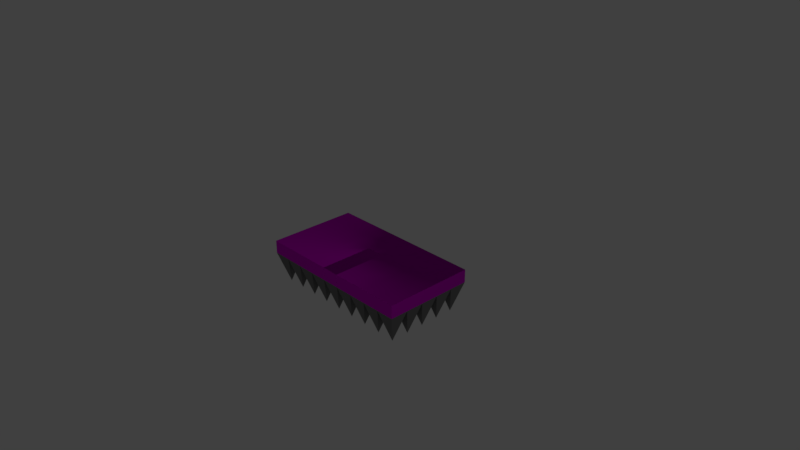 # Source: trap_above_ma.blend  (saved by Blender 2.78.0; exported with 4.5.12 LTS)
import bpy
from mathutils import Matrix  # noqa: F401  (used for matrix-valued properties, if any)

bpy.ops.wm.read_factory_settings(use_empty=True)
scene = bpy.context.scene
scene.name = 'Scene'

# ---- collections
col_collection_1 = bpy.data.collections.new('Collection 1'); scene.collection.children.link(col_collection_1)

# ---- images (referenced by path relative to the original .blend; pixels are not part of the script)
import os
ASSET_DIR = os.environ.get("B2B_ASSET_DIR", "")  # directory of the original .blend (textures are referenced by path, not embedded)
HERE = os.path.dirname(os.path.abspath(__file__))  # packed textures are extracted next to this script under _unpacked/

def load_image(name, relpath, width, height, colorspace="sRGB"):
    """Load a texture the original file referenced (path relative to the .blend, or extracted next to this script)."""
    p = next((c for c in (os.path.join(HERE, relpath), os.path.join(ASSET_DIR, relpath)) if relpath and os.path.exists(c)), "")
    if p:
        img = bpy.data.images.load(p, check_existing=True)
        img.name = name
    else:  # same state as the original file: an image datablock whose file is absent (Cycles renders it pink)
        img = bpy.data.images.new(name, width, height)
        img.source = "FILE"
        img.filepath = "//" + (relpath or name)
    img.colorspace_settings.name = colorspace
    return img
img_stone_ground_normal_jpg = load_image('stone_ground_normal.jpg', 'stone_ground_normal.jpg', 1024, 1024, 'Non-Color')
img_stone_ground_jpg = load_image('stone_ground.jpg', 'stone_ground.jpg', 1024, 1024, 'sRGB')

# ---- materials (node trees are filled in below, after node groups)
mat_stoneground_ma = bpy.data.materials.new('stoneGround_ma')
mat_stoneground_ma.alpha_threshold = 0.0
mat_stoneground_ma.roughness = 0.5
mat_spicke_mat = bpy.data.materials.new('spicke_mat')
mat_spicke_mat.alpha_threshold = 0.0
mat_spicke_mat.roughness = 0.5

# ---- material node trees
mat_stoneground_ma.use_nodes = True; mat_stoneground_ma.node_tree.nodes.clear()
_N = mat_stoneground_ma.node_tree.nodes; _L = mat_stoneground_ma.node_tree.links
n0 = _N.new('ShaderNodeTexCoord'); n0.name = 'Texture Coordinate'; n0.location = (-501, 283)
n1 = _N.new('ShaderNodeOutputMaterial'); n1.name = 'Material Output'; n1.location = (342, 296)
n2 = _N.new('ShaderNodeBsdfDiffuse'); n2.name = 'Diffuse BSDF'; n2.location = (161, 302)
n3 = _N.new('ShaderNodeNormalMap'); n3.name = 'Normal Map'; n3.location = (0, 133)
n4 = _N.new('ShaderNodeTexImage'); n4.name = 'Image Texture.001'; n4.location = (-230, 7)
n4.width = 140
n4.hide = True
n4.image = img_stone_ground_normal_jpg
n5 = _N.new('ShaderNodeTexImage'); n5.name = 'Image Texture'; n5.location = (-228, 310)
n5.width = 140
n5.image = img_stone_ground_jpg
n5.projection = 'BOX'
_L.new(n2.outputs[0], n1.inputs[0])
_L.new(n5.outputs[0], n2.inputs[0])
_L.new(n4.outputs[0], n3.inputs[1])
_L.new(n3.outputs[0], n2.inputs[2])
_L.new(n0.outputs[0], n5.inputs[0])
_L.new(n0.outputs[0], n4.inputs[0])
n1.is_active_output = True
mat_spicke_mat.use_nodes = True; mat_spicke_mat.node_tree.nodes.clear()
_N = mat_spicke_mat.node_tree.nodes; _L = mat_spicke_mat.node_tree.links
n0 = _N.new('ShaderNodeOutputMaterial'); n0.name = 'Material Output'; n0.location = (300, 300)
n1 = _N.new('ShaderNodeBsdfDiffuse'); n1.name = 'Diffuse BSDF'; n1.location = (10, 300)
n1.inputs[0].default_value = (0.1955, 0.1955, 0.1955, 1.0)
_L.new(n1.outputs[0], n0.inputs[0])
n0.is_active_output = True

# ---- world
world_world = bpy.data.worlds.new('World'); scene.world = world_world
world_world.color = (0.05088, 0.05088, 0.05088)
world_world.use_sun_shadow = False
world_world.sun_shadow_jitter_overblur = 0.0
world_world.cycles.sampling_method = 'MANUAL'

# ---- cameras
cam_camera = bpy.data.cameras.new('Camera')
cam_camera.clip_end = 100.0
cam_camera.lens = 35.0
cam_camera.sensor_width = 32.0
cam_camera.sensor_height = 18.0
cam_camera.ortho_scale = 7.314
cam_camera.dof.focus_distance = 0.0

# ---- lights
light_lamp = bpy.data.lights.new('Lamp', 'POINT')
light_lamp.transmission_factor = 0.0
light_lamp.cutoff_distance = 30.0
light_lamp.energy = 100.0
light_lamp.shadow_buffer_clip_start = 1.001
light_lamp.shadow_soft_size = 0.1
light_lamp.shadow_maximum_resolution = 0.006
light_lamp.use_absolute_resolution = True

# ---- meshes
me_cube = bpy.data.meshes.new('Cube')
me_cube.from_pydata([(-8.019, -4.184, -2.021), (-7.019, -3.184, -0.02095), (-7.019, -5.184, -0.02095), (-9.019, -5.184, -0.02095), (-9.019, -3.184, -0.02095), (-7.019, -3.184, -0.6209), (-7.019, -5.184, -0.6209), (-9.019, -5.184, -0.6209), (-9.019, -3.184, -0.6209), (-6.019, -4.184, -2.021), (-5.019, -3.184, -0.02095), (-5.019, -5.184, -0.02095), (-7.019, -5.184, -0.02095), (-7.019, -3.184, -0.02095), (-5.019, -3.184, -0.6209), (-5.019, -5.184, -0.6209), (-7.019, -5.184, -0.6209), (-7.019, -3.184, -0.6209), (-4.019, -4.184, -2.021), (-3.019, -3.184, -0.02095), (-3.019, -5.184, -0.02095), (-5.019, -5.184, -0.02095), (-5.019, -3.184, -0.02095), (-3.019, -3.184, -0.6209), (-3.019, -5.184, -0.6209), (-5.019, -5.184, -0.6209), (-5.019, -3.184, -0.6209), (-2.019, -4.184, -2.021), (-1.019, -3.184, -0.02095), (-1.019, -5.184, -0.02095), (-3.019, -5.184, -0.02095), (-3.019, -3.184, -0.02095), (-1.019, -3.184, -0.6209), (-1.019, -5.184, -0.6209), (-3.019, -5.184, -0.6209), (-3.019, -3.184, -0.6209), (-0.01926, -4.184, -2.021), (0.9807, -3.184, -0.02095), (0.9807, -5.184, -0.02095), (-1.019, -5.184, -0.02095), (-1.019, -3.184, -0.02095), (0.9807, -3.184, -0.6209), (0.9807, -5.184, -0.6209), (-1.019, -5.184, -0.6209), (-1.019, -3.184, -0.6209), (1.981, -4.184, -2.021), (2.981, -3.184, -0.02095), (2.981, -5.184, -0.02095), (0.9807, -5.184, -0.02095), (0.9807, -3.184, -0.02095), (2.981, -3.184, -0.6209), (2.981, -5.184, -0.6209), (0.9807, -5.184, -0.6209), (0.9807, -3.184, -0.6209), (3.981, -4.184, -2.021), (4.981, -3.184, -0.02095), (4.981, -5.184, -0.02095), (2.981, -5.184, -0.02095), (2.981, -3.184, -0.02095), (4.981, -3.184, -0.6209), (4.981, -5.184, -0.6209), (2.981, -5.184, -0.6209), (2.981, -3.184, -0.6209), (5.981, -4.184, -2.021), (6.981, -3.184, -0.02095), (6.981, -5.184, -0.02095), (4.981, -5.184, -0.02095), (4.981, -3.184, -0.02095), (6.981, -3.184, -0.6209), (6.981, -5.184, -0.6209), (4.981, -5.184, -0.6209), (4.981, -3.184, -0.6209), (7.981, -4.184, -2.021), (8.981, -3.184, -0.02095), (8.981, -5.184, -0.02095), (6.981, -5.184, -0.02095), (6.981, -3.184, -0.02095), (8.981, -3.184, -0.6209), (8.981, -5.184, -0.6209), (6.981, -5.184, -0.6209), (6.981, -3.184, -0.6209), (-8.019, -2.184, -2.021), (-7.019, -1.184, -0.02095), (-7.019, -3.184, -0.02095), (-9.019, -3.184, -0.02095), (-9.019, -1.184, -0.02095), (-7.019, -1.184, -0.6209), (-7.019, -3.184, -0.6209), (-9.019, -3.184, -0.6209), (-9.019, -1.184, -0.6209), (-6.019, -2.184, -2.021), (-5.019, -1.184, -0.02095), (-5.019, -3.184, -0.02095), (-7.019, -3.184, -0.02095), (-7.019, -1.184, -0.02095), (-5.019, -1.184, -0.6209), (-5.019, -3.184, -0.6209), (-7.019, -3.184, -0.6209), (-7.019, -1.184, -0.6209), (-4.019, -2.184, -2.021), (-3.019, -1.184, -0.02095), (-3.019, -3.184, -0.02095), (-5.019, -3.184, -0.02095), (-5.019, -1.184, -0.02095), (-3.019, -1.184, -0.6209), (-3.019, -3.184, -0.6209), (-5.019, -3.184, -0.6209), (-5.019, -1.184, -0.6209), (-2.019, -2.184, -2.021), (-1.019, -1.184, -0.02095), (-1.019, -3.184, -0.02095), (-3.019, -3.184, -0.02095), (-3.019, -1.184, -0.02095), (-1.019, -1.184, -0.6209), (-1.019, -3.184, -0.6209), (-3.019, -3.184, -0.6209), (-3.019, -1.184, -0.6209), (-0.01926, -2.184, -2.021), (0.9807, -1.184, -0.02095), (0.9807, -3.184, -0.02095), (-1.019, -3.184, -0.02095), (-1.019, -1.184, -0.02095), (0.9807, -1.184, -0.6209), (0.9807, -3.184, -0.6209), (-1.019, -3.184, -0.6209), (-1.019, -1.184, -0.6209), (1.981, -2.184, -2.021), (2.981, -1.184, -0.02095), (2.981, -3.184, -0.02095), (0.9807, -3.184, -0.02095), (0.9807, -1.184, -0.02095), (2.981, -1.184, -0.6209), (2.981, -3.184, -0.6209), (0.9807, -3.184, -0.6209), (0.9807, -1.184, -0.6209), (3.981, -2.184, -2.021), (4.981, -1.184, -0.02095), (4.981, -3.184, -0.02095), (2.981, -3.184, -0.02095), (2.981, -1.184, -0.02095), (4.981, -1.184, -0.6209), (4.981, -3.184, -0.6209), (2.981, -3.184, -0.6209), (2.981, -1.184, -0.6209), (5.981, -2.184, -2.021), (6.981, -1.184, -0.02095), (6.981, -3.184, -0.02095), (4.981, -3.184, -0.02095), (4.981, -1.184, -0.02095), (6.981, -1.184, -0.6209), (6.981, -3.184, -0.6209), (4.981, -3.184, -0.6209), (4.981, -1.184, -0.6209), (7.981, -2.184, -2.021), (8.981, -1.184, -0.02095), (8.981, -3.184, -0.02095), (6.981, -3.184, -0.02095), (6.981, -1.184, -0.02095), (8.981, -1.184, -0.6209), (8.981, -3.184, -0.6209), (6.981, -3.184, -0.6209), (6.981, -1.184, -0.6209), (-8.019, -0.1843, -2.021), (-7.019, 0.8157, -0.02095), (-7.019, -1.184, -0.02095), (-9.019, -1.184, -0.02095), (-9.019, 0.8157, -0.02095), (-7.019, 0.8157, -0.6209), (-7.019, -1.184, -0.6209), (-9.019, -1.184, -0.6209), (-9.019, 0.8157, -0.6209), (-6.019, -0.1843, -2.021), (-5.019, 0.8157, -0.02095), (-5.019, -1.184, -0.02095), (-7.019, -1.184, -0.02095), (-7.019, 0.8157, -0.02095), (-5.019, 0.8157, -0.6209), (-5.019, -1.184, -0.6209), (-7.019, -1.184, -0.6209), (-7.019, 0.8157, -0.6209), (-4.019, -0.1843, -2.021), (-3.019, 0.8157, -0.02095), (-3.019, -1.184, -0.02095), (-5.019, -1.184, -0.02095), (-5.019, 0.8157, -0.02095), (-3.019, 0.8157, -0.6209), (-3.019, -1.184, -0.6209), (-5.019, -1.184, -0.6209), (-5.019, 0.8157, -0.6209), (-2.019, -0.1843, -2.021), (-1.019, 0.8157, -0.02095), (-1.019, -1.184, -0.02095), (-3.019, -1.184, -0.02095), (-3.019, 0.8157, -0.02095), (-1.019, 0.8157, -0.6209), (-1.019, -1.184, -0.6209), (-3.019, -1.184, -0.6209), (-3.019, 0.8157, -0.6209), (-0.01926, -0.1843, -2.021), (0.9807, 0.8157, -0.02095), (0.9807, -1.184, -0.02095), (-1.019, -1.184, -0.02095), (-1.019, 0.8157, -0.02095), (0.9807, 0.8157, -0.6209), (0.9807, -1.184, -0.6209), (-1.019, -1.184, -0.6209), (-1.019, 0.8157, -0.6209), (1.981, -0.1843, -2.021), (2.981, 0.8157, -0.02095), (2.981, -1.184, -0.02095), (0.9807, -1.184, -0.02095), (0.9807, 0.8157, -0.02095), (2.981, 0.8157, -0.6209), (2.981, -1.184, -0.6209), (0.9807, -1.184, -0.6209), (0.9807, 0.8157, -0.6209), (3.981, -0.1843, -2.021), (4.981, 0.8157, -0.02095), (4.981, -1.184, -0.02095), (2.981, -1.184, -0.02095), (2.981, 0.8157, -0.02095), (4.981, 0.8157, -0.6209), (4.981, -1.184, -0.6209), (2.981, -1.184, -0.6209), (2.981, 0.8157, -0.6209), (5.981, -0.1843, -2.021), (6.981, 0.8157, -0.02095), (6.981, -1.184, -0.02095), (4.981, -1.184, -0.02095), (4.981, 0.8157, -0.02095), (6.981, 0.8157, -0.6209), (6.981, -1.184, -0.6209), (4.981, -1.184, -0.6209), (4.981, 0.8157, -0.6209), (7.981, -0.1843, -2.021), (8.981, 0.8157, -0.02095), (8.981, -1.184, -0.02095), (6.981, -1.184, -0.02095), (6.981, 0.8157, -0.02095), (8.981, 0.8157, -0.6209), (8.981, -1.184, -0.6209), (6.981, -1.184, -0.6209), (6.981, 0.8157, -0.6209), (-8.019, 1.816, -2.021), (-7.019, 2.816, -0.02095), (-7.019, 0.8157, -0.02095), (-9.019, 0.8157, -0.02095), (-9.019, 2.816, -0.02095), (-7.019, 2.816, -0.6209), (-7.019, 0.8157, -0.6209), (-9.019, 0.8157, -0.6209), (-9.019, 2.816, -0.6209), (-6.019, 1.816, -2.021), (-5.019, 2.816, -0.02095), (-5.019, 0.8157, -0.02095), (-7.019, 0.8157, -0.02095), (-7.019, 2.816, -0.02095), (-5.019, 2.816, -0.6209), (-5.019, 0.8157, -0.6209), (-7.019, 0.8157, -0.6209), (-7.019, 2.816, -0.6209), (-4.019, 1.816, -2.021), (-3.019, 2.816, -0.02095), (-3.019, 0.8157, -0.02095), (-5.019, 0.8157, -0.02095), (-5.019, 2.816, -0.02095), (-3.019, 2.816, -0.6209), (-3.019, 0.8157, -0.6209), (-5.019, 0.8157, -0.6209), (-5.019, 2.816, -0.6209), (-2.019, 1.816, -2.021), (-1.019, 2.816, -0.02095), (-1.019, 0.8157, -0.02095), (-3.019, 0.8157, -0.02095), (-3.019, 2.816, -0.02095), (-1.019, 2.816, -0.6209), (-1.019, 0.8157, -0.6209), (-3.019, 0.8157, -0.6209), (-3.019, 2.816, -0.6209), (-0.01926, 1.816, -2.021), (0.9807, 2.816, -0.02095), (0.9807, 0.8157, -0.02095), (-1.019, 0.8157, -0.02095), (-1.019, 2.816, -0.02095), (0.9807, 2.816, -0.6209), (0.9807, 0.8157, -0.6209), (-1.019, 0.8157, -0.6209), (-1.019, 2.816, -0.6209), (1.981, 1.816, -2.021), (2.981, 2.816, -0.02095), (2.981, 0.8157, -0.02095), (0.9807, 0.8157, -0.02095), (0.9807, 2.816, -0.02095), (2.981, 2.816, -0.6209), (2.981, 0.8157, -0.6209), (0.9807, 0.8157, -0.6209), (0.9807, 2.816, -0.6209), (3.981, 1.816, -2.021), (4.981, 2.816, -0.02095), (4.981, 0.8157, -0.02095), (2.981, 0.8157, -0.02095), (2.981, 2.816, -0.02095), (4.981, 2.816, -0.6209), (4.981, 0.8157, -0.6209), (2.981, 0.8157, -0.6209), (2.981, 2.816, -0.6209), (5.981, 1.816, -2.021), (6.981, 2.816, -0.02095), (6.981, 0.8157, -0.02095), (4.981, 0.8157, -0.02095), (4.981, 2.816, -0.02095), (6.981, 2.816, -0.6209), (6.981, 0.8157, -0.6209), (4.981, 0.8157, -0.6209), (4.981, 2.816, -0.6209), (7.981, 1.816, -2.021), (8.981, 2.816, -0.02095), (8.981, 0.8157, -0.02095), (6.981, 0.8157, -0.02095), (6.981, 2.816, -0.02095), (8.981, 2.816, -0.6209), (8.981, 0.8157, -0.6209), (6.981, 0.8157, -0.6209), (6.981, 2.816, -0.6209), (-8.019, 3.816, -2.021), (-7.019, 4.816, -0.02095), (-7.019, 2.816, -0.02095), (-9.019, 2.816, -0.02095), (-9.019, 4.816, -0.02095), (-7.019, 4.816, -0.6209), (-7.019, 2.816, -0.6209), (-9.019, 2.816, -0.6209), (-9.019, 4.816, -0.6209), (-6.019, 3.816, -2.021), (-5.019, 4.816, -0.02095), (-5.019, 2.816, -0.02095), (-7.019, 2.816, -0.02095), (-7.019, 4.816, -0.02095), (-5.019, 4.816, -0.6209), (-5.019, 2.816, -0.6209), (-7.019, 2.816, -0.6209), (-7.019, 4.816, -0.6209), (-4.019, 3.816, -2.021), (-3.019, 4.816, -0.02095), (-3.019, 2.816, -0.02095), (-5.019, 2.816, -0.02095), (-5.019, 4.816, -0.02095), (-3.019, 4.816, -0.6209), (-3.019, 2.816, -0.6209), (-5.019, 2.816, -0.6209), (-5.019, 4.816, -0.6209), (-2.019, 3.816, -2.021), (-1.019, 4.816, -0.02095), (-1.019, 2.816, -0.02095), (-3.019, 2.816, -0.02095), (-3.019, 4.816, -0.02095), (-1.019, 4.816, -0.6209), (-1.019, 2.816, -0.6209), (-3.019, 2.816, -0.6209), (-3.019, 4.816, -0.6209), (-0.01926, 3.816, -2.021), (0.9807, 4.816, -0.02095), (0.9807, 2.816, -0.02095), (-1.019, 2.816, -0.02095), (-1.019, 4.816, -0.02095), (0.9807, 4.816, -0.6209), (0.9807, 2.816, -0.6209), (-1.019, 2.816, -0.6209), (-1.019, 4.816, -0.6209), (1.981, 3.816, -2.021), (2.981, 4.816, -0.02095), (2.981, 2.816, -0.02095), (0.9807, 2.816, -0.02095), (0.9807, 4.816, -0.02095), (2.981, 4.816, -0.6209), (2.981, 2.816, -0.6209), (0.9807, 2.816, -0.6209), (0.9807, 4.816, -0.6209), (3.981, 3.816, -2.021), (4.981, 4.816, -0.02095), (4.981, 2.816, -0.02095), (2.981, 2.816, -0.02095), (2.981, 4.816, -0.02095), (4.981, 4.816, -0.6209), (4.981, 2.816, -0.6209), (2.981, 2.816, -0.6209), (2.981, 4.816, -0.6209), (5.981, 3.816, -2.021), (6.981, 4.816, -0.02095), (6.981, 2.816, -0.02095), (4.981, 2.816, -0.02095), (4.981, 4.816, -0.02095), (6.981, 4.816, -0.6209), (6.981, 2.816, -0.6209), (4.981, 2.816, -0.6209), (4.981, 4.816, -0.6209), (7.981, 3.816, -2.021), (8.981, 4.816, -0.02095), (8.981, 2.816, -0.02095), (6.981, 2.816, -0.02095), (6.981, 4.816, -0.02095), (8.981, 4.816, -0.6209), (8.981, 2.816, -0.6209), (6.981, 2.816, -0.6209), (6.981, 4.816, -0.6209)], [], [(1, 4, 3, 2), (5, 1, 2, 6), (6, 2, 3, 7), (7, 3, 4, 8), (5, 0, 8), (1, 5, 8, 4), (0, 7, 8), (0, 6, 7), (0, 5, 6), (10, 13, 12, 11), (14, 10, 11, 15), (15, 11, 12, 16), (16, 12, 13, 17), (14, 9, 17), (10, 14, 17, 13), (9, 16, 17), (9, 15, 16), (9, 14, 15), (19, 22, 21, 20), (23, 19, 20, 24), (24, 20, 21, 25), (25, 21, 22, 26), (23, 18, 26), (19, 23, 26, 22), (18, 25, 26), (18, 24, 25), (18, 23, 24), (28, 31, 30, 29), (32, 28, 29, 33), (33, 29, 30, 34), (34, 30, 31, 35), (32, 27, 35), (28, 32, 35, 31), (27, 34, 35), (27, 33, 34), (27, 32, 33), (37, 40, 39, 38), (41, 37, 38, 42), (42, 38, 39, 43), (43, 39, 40, 44), (41, 36, 44), (37, 41, 44, 40), (36, 43, 44), (36, 42, 43), (36, 41, 42), (46, 49, 48, 47), (50, 46, 47, 51), (51, 47, 48, 52), (52, 48, 49, 53), (50, 45, 53), (46, 50, 53, 49), (45, 52, 53), (45, 51, 52), (45, 50, 51), (55, 58, 57, 56), (59, 55, 56, 60), (60, 56, 57, 61), (61, 57, 58, 62), (59, 54, 62), (55, 59, 62, 58), (54, 61, 62), (54, 60, 61), (54, 59, 60), (64, 67, 66, 65), (68, 64, 65, 69), (69, 65, 66, 70), (70, 66, 67, 71), (68, 63, 71), (64, 68, 71, 67), (63, 70, 71), (63, 69, 70), (63, 68, 69), (73, 76, 75, 74), (77, 73, 74, 78), (78, 74, 75, 79), (79, 75, 76, 80), (77, 72, 80), (73, 77, 80, 76), (72, 79, 80), (72, 78, 79), (72, 77, 78), (82, 85, 84, 83), (86, 82, 83, 87), (87, 83, 84, 88), (88, 84, 85, 89), (86, 81, 89), (82, 86, 89, 85), (81, 88, 89), (81, 87, 88), (81, 86, 87), (91, 94, 93, 92), (95, 91, 92, 96), (96, 92, 93, 97), (97, 93, 94, 98), (95, 90, 98), (91, 95, 98, 94), (90, 97, 98), (90, 96, 97), (90, 95, 96), (100, 103, 102, 101), (104, 100, 101, 105), (105, 101, 102, 106), (106, 102, 103, 107), (104, 99, 107), (100, 104, 107, 103), (99, 106, 107), (99, 105, 106), (99, 104, 105), (109, 112, 111, 110), (113, 109, 110, 114), (114, 110, 111, 115), (115, 111, 112, 116), (113, 108, 116), (109, 113, 116, 112), (108, 115, 116), (108, 114, 115), (108, 113, 114), (118, 121, 120, 119), (122, 118, 119, 123), (123, 119, 120, 124), (124, 120, 121, 125), (122, 117, 125), (118, 122, 125, 121), (117, 124, 125), (117, 123, 124), (117, 122, 123), (127, 130, 129, 128), (131, 127, 128, 132), (132, 128, 129, 133), (133, 129, 130, 134), (131, 126, 134), (127, 131, 134, 130), (126, 133, 134), (126, 132, 133), (126, 131, 132), (136, 139, 138, 137), (140, 136, 137, 141), (141, 137, 138, 142), (142, 138, 139, 143), (140, 135, 143), (136, 140, 143, 139), (135, 142, 143), (135, 141, 142), (135, 140, 141), (145, 148, 147, 146), (149, 145, 146, 150), (150, 146, 147, 151), (151, 147, 148, 152), (149, 144, 152), (145, 149, 152, 148), (144, 151, 152), (144, 150, 151), (144, 149, 150), (154, 157, 156, 155), (158, 154, 155, 159), (159, 155, 156, 160), (160, 156, 157, 161), (158, 153, 161), (154, 158, 161, 157), (153, 160, 161), (153, 159, 160), (153, 158, 159), (163, 166, 165, 164), (167, 163, 164, 168), (168, 164, 165, 169), (169, 165, 166, 170), (167, 162, 170), (163, 167, 170, 166), (162, 169, 170), (162, 168, 169), (162, 167, 168), (172, 175, 174, 173), (176, 172, 173, 177), (177, 173, 174, 178), (178, 174, 175, 179), (176, 171, 179), (172, 176, 179, 175), (171, 178, 179), (171, 177, 178), (171, 176, 177), (181, 184, 183, 182), (185, 181, 182, 186), (186, 182, 183, 187), (187, 183, 184, 188), (185, 180, 188), (181, 185, 188, 184), (180, 187, 188), (180, 186, 187), (180, 185, 186), (190, 193, 192, 191), (194, 190, 191, 195), (195, 191, 192, 196), (196, 192, 193, 197), (194, 189, 197), (190, 194, 197, 193), (189, 196, 197), (189, 195, 196), (189, 194, 195), (199, 202, 201, 200), (203, 199, 200, 204), (204, 200, 201, 205), (205, 201, 202, 206), (203, 198, 206), (199, 203, 206, 202), (198, 205, 206), (198, 204, 205), (198, 203, 204), (208, 211, 210, 209), (212, 208, 209, 213), (213, 209, 210, 214), (214, 210, 211, 215), (212, 207, 215), (208, 212, 215, 211), (207, 214, 215), (207, 213, 214), (207, 212, 213), (217, 220, 219, 218), (221, 217, 218, 222), (222, 218, 219, 223), (223, 219, 220, 224), (221, 216, 224), (217, 221, 224, 220), (216, 223, 224), (216, 222, 223), (216, 221, 222), (226, 229, 228, 227), (230, 226, 227, 231), (231, 227, 228, 232), (232, 228, 229, 233), (230, 225, 233), (226, 230, 233, 229), (225, 232, 233), (225, 231, 232), (225, 230, 231), (235, 238, 237, 236), (239, 235, 236, 240), (240, 236, 237, 241), (241, 237, 238, 242), (239, 234, 242), (235, 239, 242, 238), (234, 241, 242), (234, 240, 241), (234, 239, 240), (244, 247, 246, 245), (248, 244, 245, 249), (249, 245, 246, 250), (250, 246, 247, 251), (248, 243, 251), (244, 248, 251, 247), (243, 250, 251), (243, 249, 250), (243, 248, 249), (253, 256, 255, 254), (257, 253, 254, 258), (258, 254, 255, 259), (259, 255, 256, 260), (257, 252, 260), (253, 257, 260, 256), (252, 259, 260), (252, 258, 259), (252, 257, 258), (262, 265, 264, 263), (266, 262, 263, 267), (267, 263, 264, 268), (268, 264, 265, 269), (266, 261, 269), (262, 266, 269, 265), (261, 268, 269), (261, 267, 268), (261, 266, 267), (271, 274, 273, 272), (275, 271, 272, 276), (276, 272, 273, 277), (277, 273, 274, 278), (275, 270, 278), (271, 275, 278, 274), (270, 277, 278), (270, 276, 277), (270, 275, 276), (280, 283, 282, 281), (284, 280, 281, 285), (285, 281, 282, 286), (286, 282, 283, 287), (284, 279, 287), (280, 284, 287, 283), (279, 286, 287), (279, 285, 286), (279, 284, 285), (289, 292, 291, 290), (293, 289, 290, 294), (294, 290, 291, 295), (295, 291, 292, 296), (293, 288, 296), (289, 293, 296, 292), (288, 295, 296), (288, 294, 295), (288, 293, 294), (298, 301, 300, 299), (302, 298, 299, 303), (303, 299, 300, 304), (304, 300, 301, 305), (302, 297, 305), (298, 302, 305, 301), (297, 304, 305), (297, 303, 304), (297, 302, 303), (307, 310, 309, 308), (311, 307, 308, 312), (312, 308, 309, 313), (313, 309, 310, 314), (311, 306, 314), (307, 311, 314, 310), (306, 313, 314), (306, 312, 313), (306, 311, 312), (316, 319, 318, 317), (320, 316, 317, 321), (321, 317, 318, 322), (322, 318, 319, 323), (320, 315, 323), (316, 320, 323, 319), (315, 322, 323), (315, 321, 322), (315, 320, 321), (325, 328, 327, 326), (329, 325, 326, 330), (330, 326, 327, 331), (331, 327, 328, 332), (329, 324, 332), (325, 329, 332, 328), (324, 331, 332), (324, 330, 331), (324, 329, 330), (334, 337, 336, 335), (338, 334, 335, 339), (339, 335, 336, 340), (340, 336, 337, 341), (338, 333, 341), (334, 338, 341, 337), (333, 340, 341), (333, 339, 340), (333, 338, 339), (343, 346, 345, 344), (347, 343, 344, 348), (348, 344, 345, 349), (349, 345, 346, 350), (347, 342, 350), (343, 347, 350, 346), (342, 349, 350), (342, 348, 349), (342, 347, 348), (352, 355, 354, 353), (356, 352, 353, 357), (357, 353, 354, 358), (358, 354, 355, 359), (356, 351, 359), (352, 356, 359, 355), (351, 358, 359), (351, 357, 358), (351, 356, 357), (361, 364, 363, 362), (365, 361, 362, 366), (366, 362, 363, 367), (367, 363, 364, 368), (365, 360, 368), (361, 365, 368, 364), (360, 367, 368), (360, 366, 367), (360, 365, 366), (370, 373, 372, 371), (374, 370, 371, 375), (375, 371, 372, 376), (376, 372, 373, 377), (374, 369, 377), (370, 374, 377, 373), (369, 376, 377), (369, 375, 376), (369, 374, 375), (379, 382, 381, 380), (383, 379, 380, 384), (384, 380, 381, 385), (385, 381, 382, 386), (383, 378, 386), (379, 383, 386, 382), (378, 385, 386), (378, 384, 385), (378, 383, 384), (388, 391, 390, 389), (392, 388, 389, 393), (393, 389, 390, 394), (394, 390, 391, 395), (392, 387, 395), (388, 392, 395, 391), (387, 394, 395), (387, 393, 394), (387, 392, 393), (397, 400, 399, 398), (401, 397, 398, 402), (402, 398, 399, 403), (403, 399, 400, 404), (401, 396, 404), (397, 401, 404, 400), (396, 403, 404), (396, 402, 403), (396, 401, 402)])
me_cube.polygons.foreach_set('material_index', [0, 0, 0, 0, 1, 0, 1, 1, 1, 0, 0, 0, 0, 1, 0, 1, 1, 1, 0, 0, 0, 0, 1, 0, 1, 1, 1, 0, 0, 0, 0, 1, 0, 1, 1, 1, 0, 0, 0, 0, 1, 0, 1, 1, 1, 0, 0, 0, 0, 1, 0, 1, 1, 1, 0, 0, 0, 0, 1, 0, 1, 1, 1, 0, 0, 0, 0, 1, 0, 1, 1, 1, 0, 0, 0, 0, 1, 0, 1, 1, 1, 0, 0, 0, 0, 1, 0, 1, 1, 1, 0, 0, 0, 0, 1, 0, 1, 1, 1, 0, 0, 0, 0, 1, 0, 1, 1, 1, 0, 0, 0, 0, 1, 0, 1, 1, 1, 0, 0, 0, 0, 1, 0, 1, 1, 1, 0, 0, 0, 0, 1, 0, 1, 1, 1, 0, 0, 0, 0, 1, 0, 1, 1, 1, 0, 0, 0, 0, 1, 0, 1, 1, 1, 0, 0, 0, 0, 1, 0, 1, 1, 1, 0, 0, 0, 0, 1, 0, 1, 1, 1, 0, 0, 0, 0, 1, 0, 1, 1, 1, 0, 0, 0, 0, 1, 0, 1, 1, 1, 0, 0, 0, 0, 1, 0, 1, 1, 1, 0, 0, 0, 0, 1, 0, 1, 1, 1, 0, 0, 0, 0, 1, 0, 1, 1, 1, 0, 0, 0, 0, 1, 0, 1, 1, 1, 0, 0, 0, 0, 1, 0, 1, 1, 1, 0, 0, 0, 0, 1, 0, 1, 1, 1, 0, 0, 0, 0, 1, 0, 1, 1, 1, 0, 0, 0, 0, 1, 0, 1, 1, 1, 0, 0, 0, 0, 1, 0, 1, 1, 1, 0, 0, 0, 0, 1, 0, 1, 1, 1, 0, 0, 0, 0, 1, 0, 1, 1, 1, 0, 0, 0, 0, 1, 0, 1, 1, 1, 0, 0, 0, 0, 1, 0, 1, 1, 1, 0, 0, 0, 0, 1, 0, 1, 1, 1, 0, 0, 0, 0, 1, 0, 1, 1, 1, 0, 0, 0, 0, 1, 0, 1, 1, 1, 0, 0, 0, 0, 1, 0, 1, 1, 1, 0, 0, 0, 0, 1, 0, 1, 1, 1, 0, 0, 0, 0, 1, 0, 1, 1, 1, 0, 0, 0, 0, 1, 0, 1, 1, 1, 0, 0, 0, 0, 1, 0, 1, 1, 1, 0, 0, 0, 0, 1, 0, 1, 1, 1, 0, 0, 0, 0, 1, 0, 1, 1, 1, 0, 0, 0, 0, 1, 0, 1, 1, 1])
me_cube.materials.append(mat_stoneground_ma)
me_cube.materials.append(mat_spicke_mat)
me_cube.use_remesh_preserve_volume = False
me_cube.use_remesh_preserve_attributes = False
me_cube.use_mirror_vertex_groups = False
me_cube.update()

# ---- objects
ob_trapabove = bpy.data.objects.new('trapAbove', me_cube)
ob_lamp = bpy.data.objects.new('Lamp', light_lamp)
ob_camera = bpy.data.objects.new('Camera', cam_camera)

# ---- transforms, parenting, visibility, modifiers, constraints
ob_trapabove.location = (0.0, 0.0, 0.0)
ob_trapabove.scale = (0.125, 0.125, 0.3)
ob_trapabove.lock_rotations_4d = False
ob_trapabove.empty_display_type = 'ARROWS'
ob_trapabove.lineart.crease_threshold = 0.0
ob_lamp.location = (4.076, 1.005, 5.904)
ob_lamp.rotation_euler = (0.6503, 0.05522, 1.866)
ob_lamp.lock_rotations_4d = False
ob_lamp.empty_display_type = 'ARROWS'
ob_lamp.color = (0.0, 0.0, 0.0, 0.0)
ob_lamp.lineart.crease_threshold = 0.0
ob_camera.location = (7.481, -6.508, 5.344)
ob_camera.rotation_euler = (1.109, 0.0, 0.8149)
ob_camera.lock_rotations_4d = False
ob_camera.empty_display_type = 'ARROWS'
ob_camera.color = (0.0, 0.0, 0.0, 0.0)
ob_camera.display_type = 'WIRE'
ob_camera.lineart.crease_threshold = 0.0

# ---- collection membership
col_collection_1.objects.link(ob_trapabove)
col_collection_1.objects.link(ob_lamp)
col_collection_1.objects.link(ob_camera)

# ---- scene / render settings (as saved in the file)
scene.camera = ob_camera
scene.frame_start = 1; scene.frame_end = 250; scene.frame_set(1)
scene.render.engine = 'CYCLES'
scene.render.resolution_percentage = 50
scene.render.dither_intensity = 0.0
scene.cycles.use_denoising = False
scene.cycles.samples = 128
scene.cycles.sampling_pattern = 'TABULATED_SOBOL'
scene.cycles.light_sampling_threshold = 0.0
scene.cycles.use_adaptive_sampling = False
scene.cycles.use_light_tree = False
scene.cycles.blur_glossy = 0.0
scene.cycles.sample_clamp_indirect = 0.0
scene.view_settings.view_transform = 'Standard'
bpy.context.view_layer.update()
